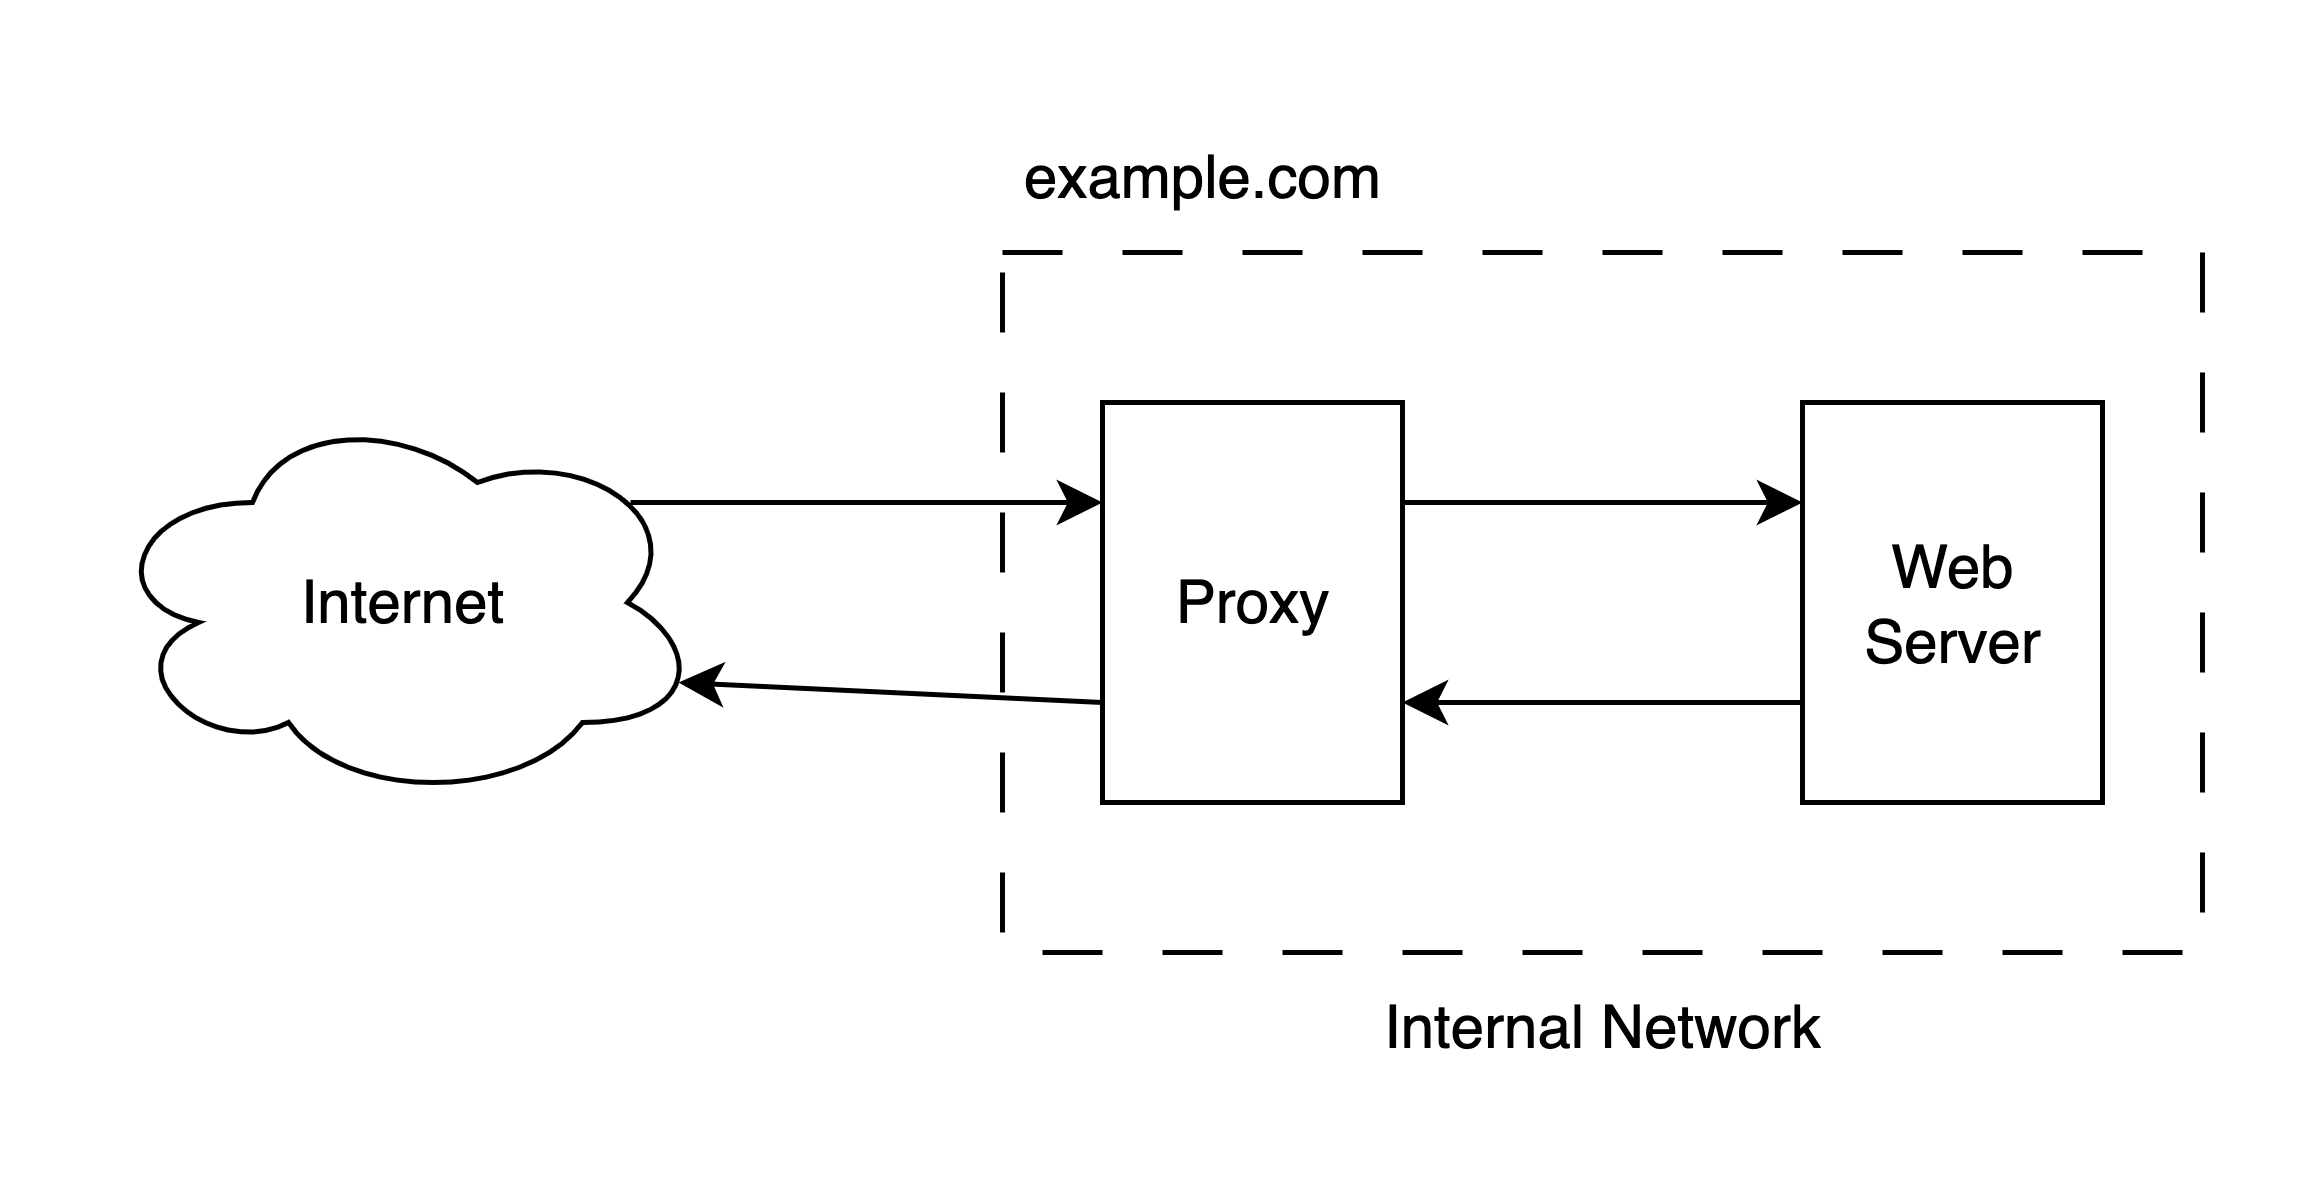

The diagram above was exported from draw.io. Its source (the exported page's mxGraphModel, read from the mxfile embedded in the PNG):
<mxGraphModel dx="1426" dy="790" grid="1" gridSize="10" guides="1" tooltips="1" connect="1" arrows="1" fold="1" page="1" pageScale="1" pageWidth="827" pageHeight="1169" math="0" shadow="0">
  <root>
    <mxCell id="0" />
    <mxCell id="1" parent="0" />
    <mxCell id="DrekJfadfpRS0ZD_DNyc-8" value="" style="rounded=0;whiteSpace=wrap;html=1;dashed=1;dashPattern=12 12;" vertex="1" parent="1">
      <mxGeometry x="360" y="250" width="240" height="140" as="geometry" />
    </mxCell>
    <mxCell id="DrekJfadfpRS0ZD_DNyc-4" style="edgeStyle=orthogonalEdgeStyle;rounded=0;orthogonalLoop=1;jettySize=auto;html=1;exitX=0.88;exitY=0.25;exitDx=0;exitDy=0;exitPerimeter=0;entryX=0;entryY=0.25;entryDx=0;entryDy=0;" edge="1" parent="1" source="DrekJfadfpRS0ZD_DNyc-1" target="DrekJfadfpRS0ZD_DNyc-2">
      <mxGeometry relative="1" as="geometry" />
    </mxCell>
    <mxCell id="DrekJfadfpRS0ZD_DNyc-1" value="Internet" style="ellipse;shape=cloud;whiteSpace=wrap;html=1;" vertex="1" parent="1">
      <mxGeometry x="180" y="280" width="120" height="80" as="geometry" />
    </mxCell>
    <mxCell id="DrekJfadfpRS0ZD_DNyc-6" style="edgeStyle=orthogonalEdgeStyle;rounded=0;orthogonalLoop=1;jettySize=auto;html=1;exitX=1;exitY=0.25;exitDx=0;exitDy=0;entryX=0;entryY=0.25;entryDx=0;entryDy=0;" edge="1" parent="1" source="DrekJfadfpRS0ZD_DNyc-2" target="DrekJfadfpRS0ZD_DNyc-3">
      <mxGeometry relative="1" as="geometry" />
    </mxCell>
    <mxCell id="DrekJfadfpRS0ZD_DNyc-2" value="Proxy" style="rounded=0;whiteSpace=wrap;html=1;" vertex="1" parent="1">
      <mxGeometry x="380" y="280" width="60" height="80" as="geometry" />
    </mxCell>
    <mxCell id="DrekJfadfpRS0ZD_DNyc-7" style="edgeStyle=orthogonalEdgeStyle;rounded=0;orthogonalLoop=1;jettySize=auto;html=1;exitX=0;exitY=0.75;exitDx=0;exitDy=0;entryX=1;entryY=0.75;entryDx=0;entryDy=0;" edge="1" parent="1" source="DrekJfadfpRS0ZD_DNyc-3" target="DrekJfadfpRS0ZD_DNyc-2">
      <mxGeometry relative="1" as="geometry" />
    </mxCell>
    <mxCell id="DrekJfadfpRS0ZD_DNyc-3" value="Web Server" style="rounded=0;whiteSpace=wrap;html=1;" vertex="1" parent="1">
      <mxGeometry x="520" y="280" width="60" height="80" as="geometry" />
    </mxCell>
    <mxCell id="DrekJfadfpRS0ZD_DNyc-5" style="rounded=0;orthogonalLoop=1;jettySize=auto;html=1;exitX=0;exitY=0.75;exitDx=0;exitDy=0;entryX=0.96;entryY=0.7;entryDx=0;entryDy=0;entryPerimeter=0;" edge="1" parent="1" source="DrekJfadfpRS0ZD_DNyc-2" target="DrekJfadfpRS0ZD_DNyc-1">
      <mxGeometry relative="1" as="geometry" />
    </mxCell>
    <mxCell id="DrekJfadfpRS0ZD_DNyc-9" value="example.com" style="text;html=1;align=center;verticalAlign=middle;whiteSpace=wrap;rounded=0;" vertex="1" parent="1">
      <mxGeometry x="360" y="220" width="80" height="30" as="geometry" />
    </mxCell>
    <mxCell id="DrekJfadfpRS0ZD_DNyc-10" value="Internal Network" style="text;html=1;align=center;verticalAlign=middle;whiteSpace=wrap;rounded=0;" vertex="1" parent="1">
      <mxGeometry x="420" y="390" width="120" height="30" as="geometry" />
    </mxCell>
  </root>
</mxGraphModel>